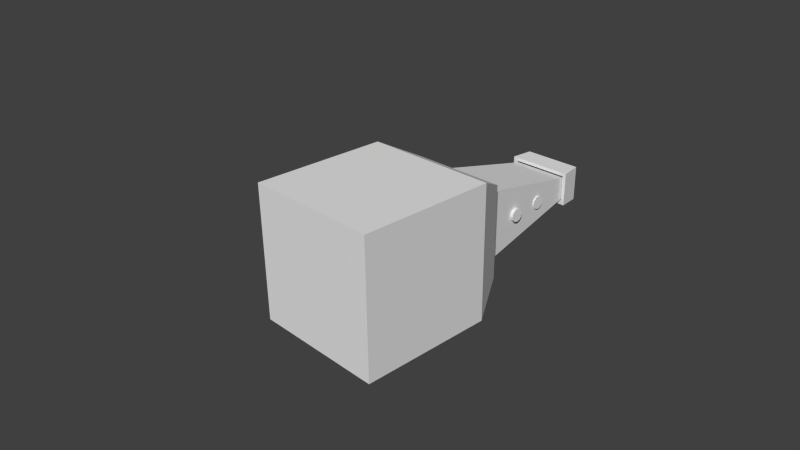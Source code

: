# Source: test_01.blend  (saved by Blender 2.73.0; exported with 4.5.12 LTS)
import bpy
from mathutils import Matrix  # noqa: F401  (used for matrix-valued properties, if any)

bpy.ops.wm.read_factory_settings(use_empty=True)
scene = bpy.context.scene
scene.name = 'Scene'

# ---- collections
col_collection_1 = bpy.data.collections.new('Collection 1'); scene.collection.children.link(col_collection_1)
col_collection_11 = bpy.data.collections.new('Collection 11'); scene.collection.children.link(col_collection_11)

# ---- world
world_world = bpy.data.worlds.new('World'); scene.world = world_world
world_world.color = (0.05088, 0.05088, 0.05088)
world_world.use_sun_shadow = False
world_world.sun_shadow_jitter_overblur = 0.0
world_world.cycles.sampling_method = 'MANUAL'
world_world.cycles.sample_map_resolution = 256

# ---- cameras
cam_camera = bpy.data.cameras.new('Camera')
cam_camera.clip_end = 100.0
cam_camera.lens = 35.0
cam_camera.sensor_width = 32.0
cam_camera.sensor_height = 18.0
cam_camera.ortho_scale = 7.314
cam_camera.dof.focus_distance = 0.0

# ---- meshes
me_cube_016 = bpy.data.meshes.new('Cube.016')
me_cube_016.from_pydata([(-0.05, -0.05, -0.05), (-0.05, 0.05, -0.05), (0.05, 0.05, -0.05), (0.05, -0.05, -0.05), (-0.05, -0.05, 0.05), (-0.05, 0.05, 0.05), (0.05, 0.05, 0.05), (0.05, -0.05, 0.05)], [], [(4, 5, 1, 0), (5, 6, 2, 1), (6, 7, 3, 2), (7, 4, 0, 3), (0, 1, 2, 3), (7, 6, 5, 4)])
me_cube_016.use_remesh_preserve_volume = False
me_cube_016.use_remesh_preserve_attributes = False
me_cube_016.use_mirror_vertex_groups = False
me_cube_016.update()
me_cube_015 = bpy.data.meshes.new('Cube.015')
me_cube_015.from_pydata([(0.1, -0.1, -0.1), (-0.1, -0.1, -0.1), (-0.1, 0.1, -0.1), (0.1, 0.1, -0.1), (0.1, -0.1, 0.1), (-0.1, -0.1, 0.1), (-0.1, 0.1, 0.1), (0.1, 0.1, 0.1)], [], [(4, 5, 1, 0), (5, 6, 2, 1), (6, 7, 3, 2), (7, 4, 0, 3), (0, 1, 2, 3), (7, 6, 5, 4)])
me_cube_015.use_remesh_preserve_volume = False
me_cube_015.use_remesh_preserve_attributes = False
me_cube_015.use_mirror_vertex_groups = False
me_cube_015.update()
me_cube_014 = bpy.data.meshes.new('Cube.014')
me_cube_014.from_pydata([(-0.3735, -0.6165, 0.2531), (0.3735, -0.6165, 0.2531), (0.1827, 0.5961, 0.1277), (-0.1827, 0.5961, 0.1277), (-0.3735, -0.6165, -0.2531), (0.3735, -0.6165, -0.2531), (0.1827, 0.5961, -0.1277), (-0.1827, 0.5961, -0.1277), (-0.3325, -0.6165, 0.2034), (0.3325, -0.6165, 0.2034), (-0.3325, -0.6165, -0.2034), (0.3325, -0.6165, -0.2034), (-0.3209, 0.2653, 0.1856), (0.3209, 0.2653, 0.1856), (-0.3209, 0.2653, -0.1856), (0.3209, 0.2653, -0.1856), (0.3377, 0.298, -0.2614), (0.3377, 0.298, 0.2614), (-0.3377, 0.298, -0.2614), (-0.3377, 0.298, 0.2614)], [], [(1, 0, 8, 9), (16, 6, 2, 17), (6, 7, 3, 2), (18, 4, 0, 19), (19, 17, 2, 3), (18, 16, 5, 4), (9, 8, 12, 13), (5, 1, 9, 11), (4, 5, 11, 10), (0, 4, 10, 8), (14, 15, 13, 12), (11, 9, 13, 15), (10, 11, 15, 14), (8, 10, 14, 12), (7, 6, 16, 18), (0, 1, 17, 19), (7, 18, 19, 3), (5, 16, 17, 1)])
me_cube_014.use_remesh_preserve_volume = False
me_cube_014.use_remesh_preserve_attributes = False
me_cube_014.use_mirror_vertex_groups = False
me_cube_014.update()
me_circle_001 = bpy.data.meshes.new('Circle.001')
me_circle_001.from_pydata([(-7.55e-09, -7.451e-09, -0.1), (-0.05, -7.451e-09, -0.0866), (-0.0866, -7.451e-09, -0.05), (-0.1, -7.55e-09, 1.192e-08), (-0.0866, -3.725e-09, 0.05), (-0.05, 0.0, 0.0866), (-7.55e-09, 7.451e-09, 0.1), (0.05, 7.451e-09, 0.0866), (0.0866, 7.451e-09, 0.05), (0.1, 7.55e-09, 3.894e-08), (0.0866, 3.725e-09, -0.05), (0.05, 0.0, -0.0866), (-7.55e-09, 1.1, -0.1), (-0.05, 1.1, -0.0866), (-0.0866, 1.1, -0.05), (-0.1, 1.1, 0.0), (-0.0866, 1.1, 0.05), (-0.05, 1.1, 0.0866), (-7.55e-09, 1.1, 0.1), (0.05, 1.1, 0.0866), (0.0866, 1.1, 0.05), (0.1, 1.1, 0.0), (0.0866, 1.1, -0.05), (0.05, 1.1, -0.0866)], [], [(11, 0, 12, 23), (10, 11, 23, 22), (9, 10, 22, 21), (8, 9, 21, 20), (7, 8, 20, 19), (6, 7, 19, 18), (5, 6, 18, 17), (4, 5, 17, 16), (3, 4, 16, 15), (2, 3, 15, 14), (1, 2, 14, 13), (0, 1, 13, 12), (13, 14, 15, 16, 17, 18, 19, 20, 21, 22, 23, 12), (1, 0, 11, 10, 9, 8, 7, 6, 5, 4, 3, 2)])
me_circle_001.use_remesh_preserve_volume = False
me_circle_001.use_remesh_preserve_attributes = False
me_circle_001.use_mirror_vertex_groups = False
me_circle_001.update()
me_cube_013 = bpy.data.meshes.new('Cube.013')
me_cube_013.from_pydata([(-0.05, -0.05, -0.05), (-0.05, 0.05, -0.05), (0.05, 0.05, -0.05), (0.05, -0.05, -0.05), (-0.05, -0.05, 0.05), (-0.05, 0.05, 0.05), (0.05, 0.05, 0.05), (0.05, -0.05, 0.05)], [], [(4, 5, 1, 0), (5, 6, 2, 1), (6, 7, 3, 2), (7, 4, 0, 3), (0, 1, 2, 3), (7, 6, 5, 4)])
me_cube_013.use_remesh_preserve_volume = False
me_cube_013.use_remesh_preserve_attributes = False
me_cube_013.use_mirror_vertex_groups = False
me_cube_013.update()
me_cube_012 = bpy.data.meshes.new('Cube.012')
me_cube_012.from_pydata([(0.1, -0.1, -0.1), (-0.1, -0.1, -0.1), (-0.1, 0.1, -0.1), (0.1, 0.1, -0.1), (0.1, -0.1, 0.1), (-0.1, -0.1, 0.1), (-0.1, 0.1, 0.1), (0.1, 0.1, 0.1)], [], [(4, 5, 1, 0), (5, 6, 2, 1), (6, 7, 3, 2), (7, 4, 0, 3), (0, 1, 2, 3), (7, 6, 5, 4)])
me_cube_012.use_remesh_preserve_volume = False
me_cube_012.use_remesh_preserve_attributes = False
me_cube_012.use_mirror_vertex_groups = False
me_cube_012.update()
me_cube_011 = bpy.data.meshes.new('Cube.011')
me_cube_011.from_pydata([(-0.05, -0.05, -0.05), (-0.05, 0.05, -0.05), (0.05, 0.05, -0.05), (0.05, -0.05, -0.05), (-0.05, -0.05, 0.05), (-0.05, 0.05, 0.05), (0.05, 0.05, 0.05), (0.05, -0.05, 0.05)], [], [(4, 5, 1, 0), (5, 6, 2, 1), (6, 7, 3, 2), (7, 4, 0, 3), (0, 1, 2, 3), (7, 6, 5, 4)])
me_cube_011.use_remesh_preserve_volume = False
me_cube_011.use_remesh_preserve_attributes = False
me_cube_011.use_mirror_vertex_groups = False
me_cube_011.update()
me_circle = bpy.data.meshes.new('Circle')
me_circle.from_pydata([(-7.55e-09, -7.451e-09, -0.1), (-0.05, -7.451e-09, -0.0866), (-0.0866, -7.451e-09, -0.05), (-0.1, -7.55e-09, 1.192e-08), (-0.0866, -3.725e-09, 0.05), (-0.05, 0.0, 0.0866), (-7.55e-09, 7.451e-09, 0.1), (0.05, 7.451e-09, 0.0866), (0.0866, 7.451e-09, 0.05), (0.1, 7.55e-09, 3.894e-08), (0.0866, 3.725e-09, -0.05), (0.05, 0.0, -0.0866), (-7.55e-09, 1.1, -0.1), (-0.05, 1.1, -0.0866), (-0.0866, 1.1, -0.05), (-0.1, 1.1, 0.0), (-0.0866, 1.1, 0.05), (-0.05, 1.1, 0.0866), (-7.55e-09, 1.1, 0.1), (0.05, 1.1, 0.0866), (0.0866, 1.1, 0.05), (0.1, 1.1, 0.0), (0.0866, 1.1, -0.05), (0.05, 1.1, -0.0866)], [], [(11, 0, 12, 23), (10, 11, 23, 22), (9, 10, 22, 21), (8, 9, 21, 20), (7, 8, 20, 19), (6, 7, 19, 18), (5, 6, 18, 17), (4, 5, 17, 16), (3, 4, 16, 15), (2, 3, 15, 14), (1, 2, 14, 13), (0, 1, 13, 12), (13, 14, 15, 16, 17, 18, 19, 20, 21, 22, 23, 12), (1, 0, 11, 10, 9, 8, 7, 6, 5, 4, 3, 2)])
me_circle.use_remesh_preserve_volume = False
me_circle.use_remesh_preserve_attributes = False
me_circle.use_mirror_vertex_groups = False
me_circle.update()
me_cube_003 = bpy.data.meshes.new('Cube.003')
me_cube_003.from_pydata([(0.1, -0.1, -0.1), (-0.1, -0.1, -0.1), (-0.1, 0.1, -0.1), (0.1, 0.1, -0.1), (0.1, -0.1, 0.1), (-0.1, -0.1, 0.1), (-0.1, 0.1, 0.1), (0.1, 0.1, 0.1)], [], [(4, 5, 1, 0), (5, 6, 2, 1), (6, 7, 3, 2), (7, 4, 0, 3), (0, 1, 2, 3), (7, 6, 5, 4)])
me_cube_003.use_remesh_preserve_volume = False
me_cube_003.use_remesh_preserve_attributes = False
me_cube_003.use_mirror_vertex_groups = False
me_cube_003.update()
me_cube_001 = bpy.data.meshes.new('Cube.001')
me_cube_001.from_pydata([(-0.1, -0.1, -0.1), (-0.1, 0.1, -0.1), (0.1, 0.1, -0.1), (0.1, -0.1, -0.1), (-0.1, -0.1, 0.1), (-0.1, 0.1, 0.1), (0.1, 0.1, 0.1), (0.1, -0.1, 0.1)], [], [(4, 5, 1, 0), (5, 6, 2, 1), (6, 7, 3, 2), (7, 4, 0, 3), (0, 1, 2, 3), (7, 6, 5, 4)])
me_cube_001.use_remesh_preserve_volume = False
me_cube_001.use_remesh_preserve_attributes = False
me_cube_001.use_mirror_vertex_groups = False
me_cube_001.update()
me_cube = bpy.data.meshes.new('Cube')
me_cube.from_pydata([(-0.5443, -2.836e-07, 0.5443), (0.5443, 2.24e-07, 0.5443), (0.4156, 2.0, 0.1277), (-0.4156, 2.0, 0.1277), (-0.5443, -2.24e-07, -0.5443), (0.5443, 2.836e-07, -0.5443), (0.4156, 2.0, -0.1277), (-0.4156, 2.0, -0.1277), (-0.4374, -1.917e-07, 0.4374), (0.4374, 1.917e-07, 0.4374), (-0.4374, -1.917e-07, -0.4374), (0.4374, 1.917e-07, -0.4374), (-0.2464, 0.2653, 0.2464), (0.2464, 0.2653, 0.2464), (-0.2464, 0.2653, -0.2464), (0.2464, 0.2653, -0.2464)], [], [(1, 0, 8, 9), (5, 6, 2, 1), (6, 7, 3, 2), (7, 4, 0, 3), (0, 1, 2, 3), (7, 6, 5, 4), (9, 8, 12, 13), (5, 1, 9, 11), (4, 5, 11, 10), (0, 4, 10, 8), (14, 15, 13, 12), (11, 9, 13, 15), (10, 11, 15, 14), (8, 10, 14, 12)])
me_cube.use_remesh_preserve_volume = False
me_cube.use_remesh_preserve_attributes = False
me_cube.use_mirror_vertex_groups = False
me_cube.update()
me_cube_008 = bpy.data.meshes.new('Cube.008')
me_cube_008.from_pydata([(-0.1, -0.1, -0.1), (-0.1, 0.1, -0.1), (0.1, 0.1, -0.1), (0.1, -0.1, -0.1), (-0.1, -0.1, 0.1), (-0.1, 0.1, 0.1), (0.1, 0.1, 0.1), (0.1, -0.1, 0.1)], [], [(4, 5, 1, 0), (5, 6, 2, 1), (6, 7, 3, 2), (7, 4, 0, 3), (0, 1, 2, 3), (7, 6, 5, 4)])
me_cube_008.use_remesh_preserve_volume = False
me_cube_008.use_remesh_preserve_attributes = False
me_cube_008.use_mirror_vertex_groups = False
me_cube_008.update()
me_cube_007 = bpy.data.meshes.new('Cube.007')
me_cube_007.from_pydata([(-1.0, -1.0, -1.0), (-1.0, 1.0, -1.0), (1.0, 1.0, -1.0), (1.0, -1.0, -1.0), (-1.0, -1.0, 1.0), (-1.0, 1.0, 1.0), (1.0, 1.0, 1.0), (1.0, -1.0, 1.0), (-0.6996, 1.569, -0.6996), (0.6996, 1.569, -0.6996), (-0.6996, 1.569, 0.6996), (0.6996, 1.569, 0.6996)], [], [(4, 5, 1, 0), (2, 1, 8, 9), (6, 7, 3, 2), (7, 4, 0, 3), (0, 1, 2, 3), (7, 6, 5, 4), (10, 11, 9, 8), (6, 2, 9, 11), (5, 6, 11, 10), (1, 5, 10, 8)])
me_cube_007.use_remesh_preserve_volume = False
me_cube_007.use_remesh_preserve_attributes = False
me_cube_007.use_mirror_vertex_groups = False
me_cube_007.update()

# ---- objects
ob_4_0_ap_endpeace = bpy.data.objects.new('4_0_ap_endpeace', me_cube_016)
ob_1_1_s_3_testobject_002 = bpy.data.objects.new('1_1_s_3_testobject.002', me_cube_015)
ob_4_2_m_mesh = bpy.data.objects.new('4_2_m_mesh', me_cube_014)
ob_3_2_m_mesh = bpy.data.objects.new('3_2_m_mesh', me_circle_001)
ob_3_0_ap_testtube2 = bpy.data.objects.new('3_0_ap_testTube2', me_cube_013)
ob_1_1_s_2_testobject_001 = bpy.data.objects.new('1_1_s_2_testobject.001', me_cube_012)
ob_2_0_ap_testtube = bpy.data.objects.new('2_0_ap_testTube', me_cube_011)
ob_2_2_m_mesh = bpy.data.objects.new('2_2_m_mesh', me_circle)
ob_1_1_s_1_testobject = bpy.data.objects.new('1_1_s_1_testobject', me_cube_003)
ob_1_0_ap_testobject = bpy.data.objects.new('1_0_ap_testobject', me_cube_001)
ob_1_2_m_mesh = bpy.data.objects.new('1_2_m_mesh', me_cube)
ob_camera = bpy.data.objects.new('Camera', cam_camera)
ob_0_1_s_0_root = bpy.data.objects.new('0_1_s_0_root', me_cube_008)
ob_0_2_m_root = bpy.data.objects.new('0_2_m_root', me_cube_007)

# ---- transforms, parenting, visibility, modifiers, constraints
ob_4_0_ap_endpeace.location = (-8.345e-07, 3.576, 1.192e-07)
ob_4_0_ap_endpeace.rotation_euler = (0.0, -0.0, -3.142)
ob_4_0_ap_endpeace.lineart.crease_threshold = 0.0
ob_1_1_s_3_testobject_002.location = (-8.345e-07, 3.568, 1.192e-07)
ob_1_1_s_3_testobject_002.rotation_euler = (0.0, -0.0, 1.192e-07)
ob_1_1_s_3_testobject_002.scale = (0.5, 0.499, 0.5)
ob_1_1_s_3_testobject_002.lineart.crease_threshold = 0.0
ob_4_2_m_mesh.location = (-8.345e-07, 3.568, 1.192e-07)
ob_4_2_m_mesh.scale = (1.316, 0.3442, 1.0)
ob_4_2_m_mesh.lineart.crease_threshold = 0.0
ob_3_2_m_mesh.location = (-0.4934, 2.727, 3.742e-09)
ob_3_2_m_mesh.rotation_euler = (1.571, 1.571, 0.0)
ob_3_2_m_mesh.scale = (1.0, 0.8982, 1.0)
ob_3_2_m_mesh.lineart.crease_threshold = 0.0
ob_3_0_ap_testtube2.location = (-0.4934, 2.727, 3.742e-09)
ob_3_0_ap_testtube2.rotation_euler = (0.0, -0.0, 1.571)
ob_3_0_ap_testtube2.lineart.crease_threshold = 0.0
ob_1_1_s_2_testobject_001.location = (-0.5066, 2.729, 3.275e-09)
ob_1_1_s_2_testobject_001.rotation_euler = (0.0, -0.0, -1.571)
ob_1_1_s_2_testobject_001.scale = (0.5, 0.499, 0.5)
ob_1_1_s_2_testobject_001.lineart.crease_threshold = 0.0
ob_2_0_ap_testtube.location = (-0.543, 2.193, 0.0)
ob_2_0_ap_testtube.rotation_euler = (0.0, -0.0, 1.571)
ob_2_0_ap_testtube.lineart.crease_threshold = 0.0
ob_2_2_m_mesh.location = (-0.543, 2.193, 0.0)
ob_2_2_m_mesh.rotation_euler = (1.571, 1.571, 0.0)
ob_2_2_m_mesh.lineart.crease_threshold = 0.0
ob_1_1_s_1_testobject.location = (-0.5541, 2.193, 0.0)
ob_1_1_s_1_testobject.rotation_euler = (0.0, -0.0, -1.571)
ob_1_1_s_1_testobject.scale = (0.5, 0.499, 0.5)
ob_1_1_s_1_testobject.lineart.crease_threshold = 0.0
ob_1_0_ap_testobject.location = (0.0, 1.568, 0.0)
ob_1_0_ap_testobject.scale = (0.5, 0.5, 0.5)
ob_1_0_ap_testobject.lineart.crease_threshold = 0.0
ob_1_2_m_mesh.location = (0.0, 1.568, 0.0)
ob_1_2_m_mesh.lineart.crease_threshold = 0.0
ob_camera.location = (7.481, -6.508, 5.344)
ob_camera.rotation_euler = (1.109, 0.01082, 0.8149)
ob_camera.lock_rotations_4d = False
ob_camera.empty_display_type = 'ARROWS'
ob_camera.color = (0.0, 0.0, 0.0, 0.0)
ob_camera.display_type = 'WIRE'
ob_camera.lineart.crease_threshold = 0.0
ob_0_1_s_0_root.location = (0.0, 1.569, 0.0)
ob_0_1_s_0_root.scale = (0.5, 0.5, 0.5)
ob_0_1_s_0_root.lineart.crease_threshold = 0.0
ob_0_2_m_root.location = (0.0, 0.0, 0.0)
ob_0_2_m_root.lineart.crease_threshold = 0.0

# ---- collection membership
col_collection_1.objects.link(ob_4_0_ap_endpeace)
col_collection_1.objects.link(ob_1_1_s_3_testobject_002)
col_collection_1.objects.link(ob_4_2_m_mesh)
col_collection_1.objects.link(ob_3_2_m_mesh)
col_collection_1.objects.link(ob_3_0_ap_testtube2)
col_collection_1.objects.link(ob_1_1_s_2_testobject_001)
col_collection_1.objects.link(ob_2_0_ap_testtube)
col_collection_1.objects.link(ob_2_2_m_mesh)
col_collection_1.objects.link(ob_1_1_s_1_testobject)
col_collection_1.objects.link(ob_1_0_ap_testobject)
col_collection_1.objects.link(ob_1_2_m_mesh)
col_collection_1.objects.link(ob_camera)
col_collection_11.objects.link(ob_0_1_s_0_root)
col_collection_11.objects.link(ob_0_2_m_root)

# ---- scene / render settings (as saved in the file)
scene.camera = ob_camera
scene.frame_start = 1; scene.frame_end = 250; scene.frame_set(3)
scene.render.engine = 'CYCLES'
scene.render.resolution_percentage = 50
scene.render.dither_intensity = 0.0
scene.cycles.use_denoising = False
scene.cycles.samples = 200
scene.cycles.sampling_pattern = 'TABULATED_SOBOL'
scene.cycles.light_sampling_threshold = 0.0
scene.cycles.use_adaptive_sampling = False
scene.cycles.use_light_tree = False
scene.cycles.blur_glossy = 0.0
scene.cycles.max_bounces = 4
scene.cycles.diffuse_bounces = 3
scene.cycles.glossy_bounces = 3
scene.cycles.transmission_bounces = 4
scene.cycles.pixel_filter_type = 'GAUSSIAN'
scene.cycles.sample_clamp_indirect = 0.0
scene.view_settings.view_transform = 'Standard'
bpy.context.view_layer.update()

# ---- added for rendering (the .blend has no usable light): sun
light_auto_sun = bpy.data.lights.new('AutoSun', 'SUN')
light_auto_sun.energy = 3.0
light_auto_sun.angle = 0.0523599
ob_auto_sun = bpy.data.objects.new('AutoSun', light_auto_sun)
scene.collection.objects.link(ob_auto_sun)
ob_auto_sun.rotation_euler = (0.872665, 0.174533, 0.523599)
bpy.context.view_layer.update()
